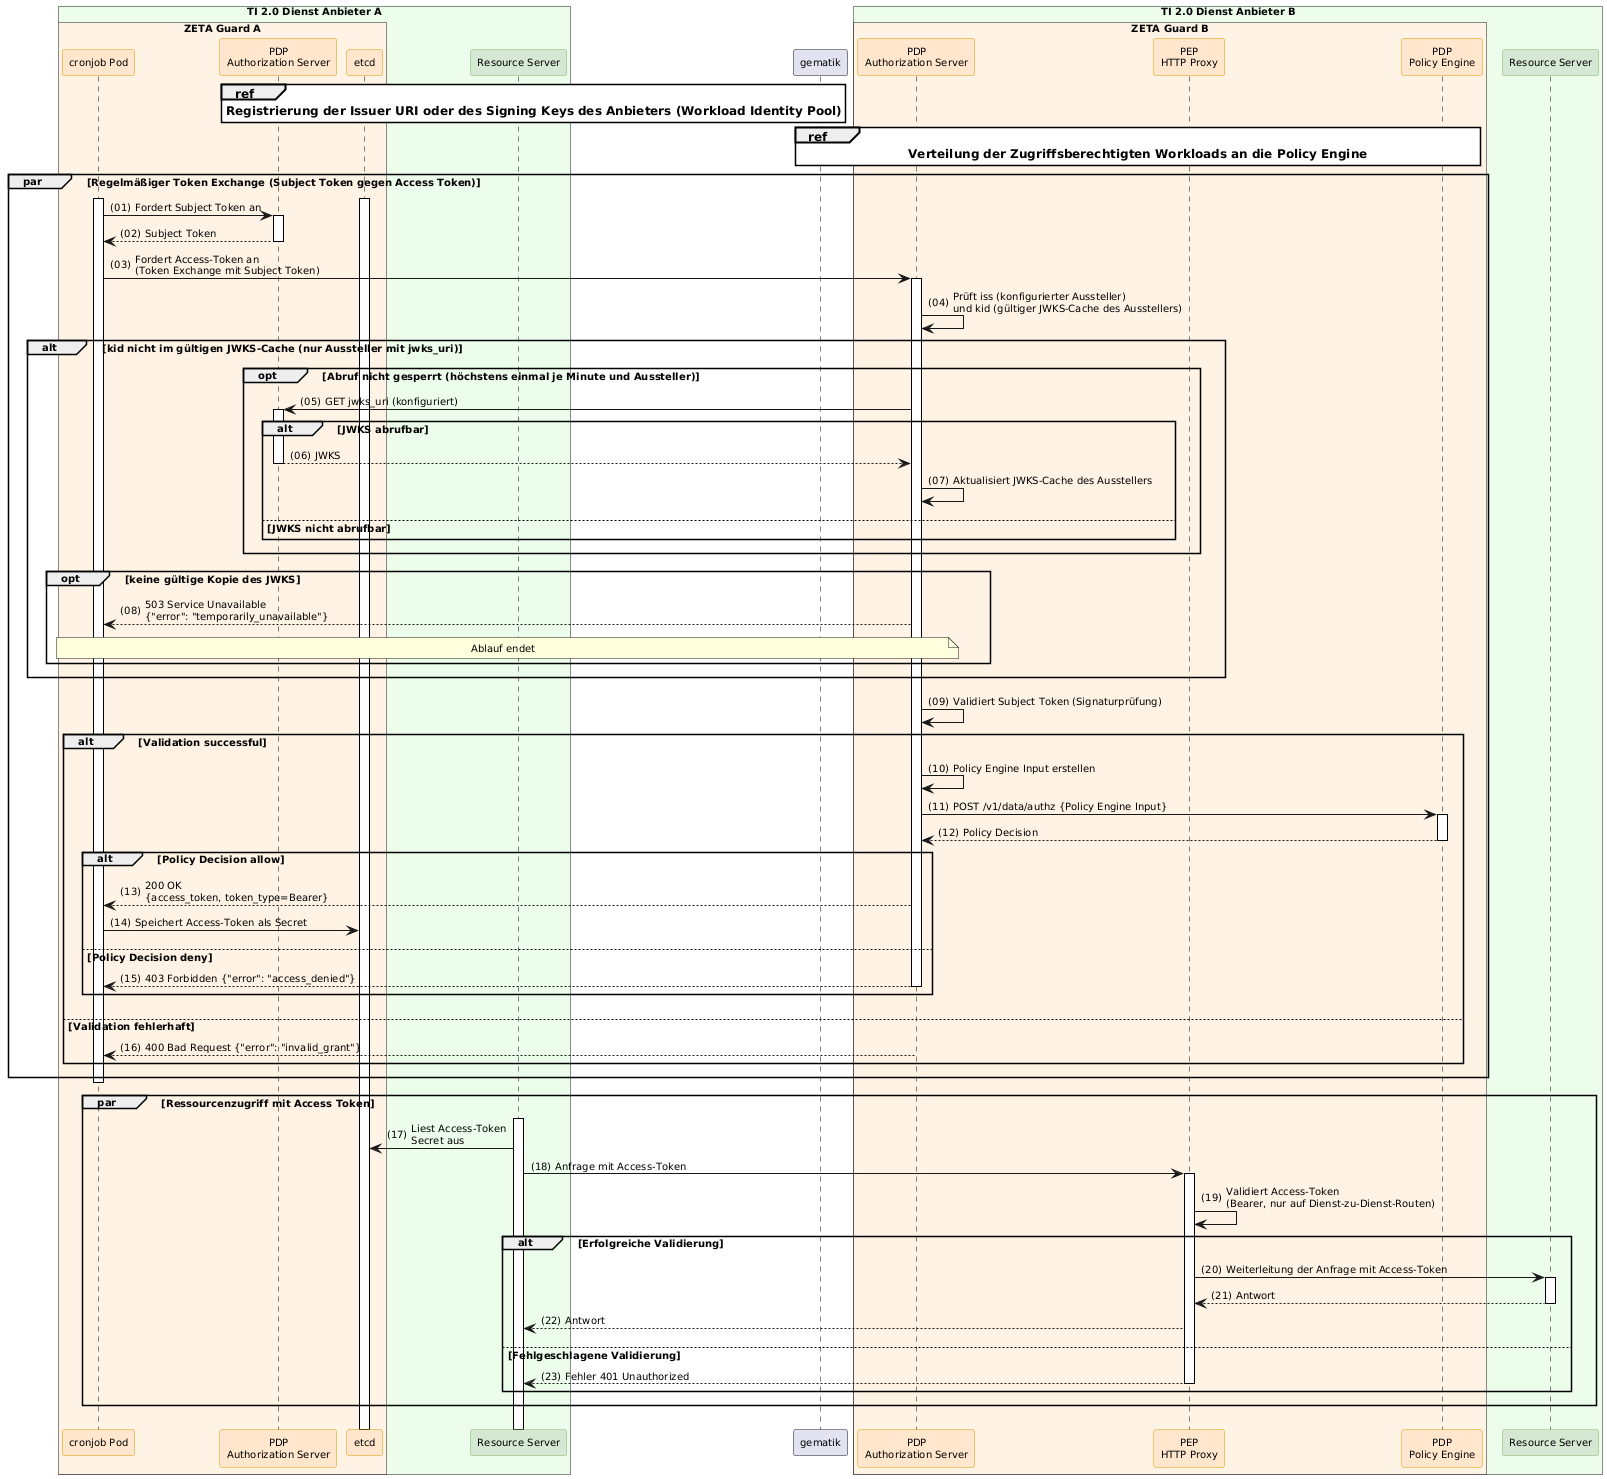

The diagram above was rendered by PlantUML. Its source (embedded in the PNG):
@startuml "Abb-ZETA-Dienst-zu-Dienst-Kommunikation"
!include ../puml-layout.txt


box "TI 2.0 Dienst Anbieter A" PROVIDER_COLOR
  box "ZETA Guard A" ZETA_GUARD_COLOR
    participant "cronjob Pod" as cronjobClient <<zeta>>
    participant "PDP\nAuthorization Server" as AuthS <<zeta>>
    participant "etcd" as etcd <<zeta>>
  end box
    participant "Resource Server" as workloadClient <<provider>>
end box

participant "gematik" as gem

box "TI 2.0 Dienst Anbieter B" PROVIDER_COLOR
  box "ZETA Guard B" ZETA_GUARD_COLOR
    participant "PDP\nAuthorization Server" as ZetaSTS <<zeta>>
    participant "PEP\nHTTP Proxy" as HP <<zeta>>
    participant "PDP\nPolicy Engine" as OPA <<zeta>>
  end box
    participant "Resource Server" as ResourceServer <<provider>>
end box

ref over AuthS, gem: **Registrierung der Issuer URI oder des Signing Keys des Anbieters (Workload Identity Pool)**

ref over gem, OPA: **Verteilung der Zugriffsberechtigten Workloads an die Policy Engine**

par Regelmäßiger Token Exchange (Subject Token gegen Access Token)
  etcd++
  cronjobClient++
  cronjobClient -> AuthS++: Fordert Subject Token an
  AuthS --> cronjobClient--: Subject Token

  cronjobClient -> ZetaSTS++: Fordert Access-Token an\n(Token Exchange mit Subject Token)
  ZetaSTS -> ZetaSTS: Prüft iss (konfigurierter Aussteller)\nund kid (gültiger JWKS-Cache des Ausstellers)
  alt kid nicht im gültigen JWKS-Cache (nur Aussteller mit jwks_uri)
    opt Abruf nicht gesperrt (höchstens einmal je Minute und Aussteller)
      ZetaSTS -> AuthS++:  GET jwks_uri (konfiguriert)
      alt JWKS abrufbar
        AuthS --> ZetaSTS--: JWKS
        ZetaSTS -> ZetaSTS: Aktualisiert JWKS-Cache des Ausstellers
      else JWKS nicht abrufbar
        deactivate AuthS
      end alt
    end opt
    opt keine gültige Kopie des JWKS
      ZetaSTS --> cronjobClient: 503 Service Unavailable\n{"error": "temporarily_unavailable"}
      note over cronjobClient, ZetaSTS: Ablauf endet
    end opt
  end alt
  ZetaSTS -> ZetaSTS: Validiert Subject Token (Signaturprüfung)

  alt Validation successful
    ZetaSTS -> ZetaSTS: Policy Engine Input erstellen
    ZetaSTS -> OPA++: POST /v1/data/authz {Policy Engine Input}
    OPA --> ZetaSTS--: Policy Decision
    alt Policy Decision allow
      ZetaSTS --> cronjobClient: 200 OK\n{access_token, token_type=Bearer}
      cronjobClient -> etcd: Speichert Access-Token als Secret
    else Policy Decision deny
      ZetaSTS --> cronjobClient--: 403 Forbidden {"error": "access_denied"}
    end alt
  else Validation fehlerhaft
    ZetaSTS --> cronjobClient--: 400 Bad Request {"error": "invalid_grant"}
  end alt
  cronjobClient--
end
par Ressourcenzugriff mit Access Token
  workloadClient++
  workloadClient -> etcd: Liest Access-Token\nSecret aus
  workloadClient -> HP++: Anfrage mit Access-Token
  HP -> HP: Validiert Access-Token\n(Bearer, nur auf Dienst-zu-Dienst-Routen)
   alt Erfolgreiche Validierung
    HP -> ResourceServer++: Weiterleitung der Anfrage mit Access-Token
    ResourceServer --> HP--: Antwort
    HP --> workloadClient: Antwort
   else Fehlgeschlagene Validierung
      HP --> workloadClient--: Fehler 401 Unauthorized
   end

  deactivate cronjobClient
end
@enduml